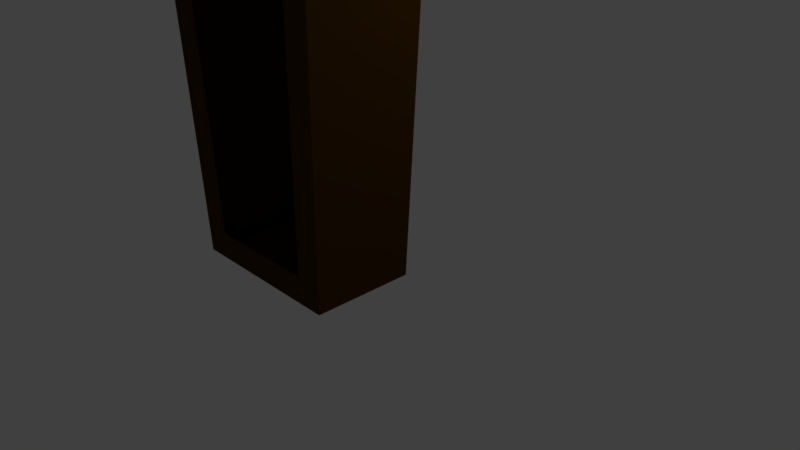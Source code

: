 # Source: CAICAOOfeito_1_.blend  (saved by Blender 2.79.0; exported with 4.5.12 LTS)
import bpy
from mathutils import Matrix  # noqa: F401  (used for matrix-valued properties, if any)

bpy.ops.wm.read_factory_settings(use_empty=True)
scene = bpy.context.scene
scene.name = 'Scene'

# ---- collections
col_collection_1 = bpy.data.collections.new('Collection 1'); scene.collection.children.link(col_collection_1)

# ---- materials (node trees are filled in below, after node groups)
mat_material = bpy.data.materials.new('Material')
mat_material.alpha_threshold = 0.0
mat_material.diffuse_color = (0.06678, 0.02857, 0.001893, 1.0)
mat_material.roughness = 0.5
mat_material.line_color = (0.0, 0.0, 0.0, 1.0)
mat_material_001 = bpy.data.materials.new('Material.001')
mat_material_001.alpha_threshold = 0.0
mat_material_001.diffuse_color = (0.6603, 0.8, 0.1536, 1.0)
mat_material_001.roughness = 0.5

# ---- material node trees

# ---- world
world_world = bpy.data.worlds.new('World'); scene.world = world_world
world_world.color = (0.05088, 0.05088, 0.05088)
world_world.use_sun_shadow = False
world_world.sun_shadow_jitter_overblur = 0.0
world_world.cycles.sampling_method = 'MANUAL'

# ---- cameras
cam_camera = bpy.data.cameras.new('Camera')
cam_camera.clip_end = 100.0
cam_camera.lens = 35.0
cam_camera.sensor_width = 32.0
cam_camera.sensor_height = 18.0
cam_camera.ortho_scale = 7.314
cam_camera.dof.focus_distance = 0.0

# ---- lights
light_lamp = bpy.data.lights.new('Lamp', 'POINT')
light_lamp.transmission_factor = 0.0
light_lamp.cutoff_distance = 30.0
light_lamp.energy = 100.0
light_lamp.shadow_buffer_clip_start = 1.001
light_lamp.shadow_soft_size = 0.1
light_lamp.shadow_maximum_resolution = 0.006
light_lamp.use_absolute_resolution = True

# ---- meshes
me_cube = bpy.data.meshes.new('Cube')
me_cube.from_pydata([(1.071, -0.7004, -0.772), (1.071, -1.956, -0.772), (-0.9582, -1.956, -0.772), (-0.9582, -0.7004, -0.772), (1.294, -0.5628, 4.893), (1.294, -2.094, 4.893), (-1.181, -2.094, 4.893), (-1.181, -0.5628, 4.893), (0.8375, -0.845, 6.402), (0.8375, -1.811, 6.402), (-0.7244, -0.845, 6.402), (-0.7244, -1.811, 6.402), (0.738, -1.034, -0.772), (0.738, -1.623, -0.772), (-0.625, -1.623, -0.772), (-0.625, -1.034, -0.772), (-1.084, -0.961, 5.212), (-1.084, -1.695, 5.212), (-0.8208, -1.532, 6.083), (-0.8208, -1.124, 6.083), (1.084, -1.026, -0.439), (1.281, -0.9043, 4.56), (1.281, -1.752, 4.56), (1.084, -1.631, -0.439), (0.7508, -1.964, -0.4388), (0.947, -2.085, 4.559), (-0.834, -2.085, 4.559), (-0.6378, -1.964, -0.4388), (-0.9713, -1.631, -0.439), (-1.167, -1.752, 4.56), (-1.167, -0.9043, 4.56), (-0.9713, -1.026, -0.439), (0.947, -0.5709, 4.559), (0.7508, -0.6923, -0.4388), (-0.6378, -0.6923, -0.4388), (-0.8339, -0.5709, 4.559), (0.5042, -1.178, 6.402), (-0.3912, -1.178, 6.402), (-0.3912, -1.478, 6.402), (0.5042, -1.478, 6.402), (0.8469, -0.6178, 5.22), (-0.7339, -0.6178, 5.22), (-0.4758, -0.7775, 6.074), (0.5888, -0.7775, 6.074), (-0.7339, -2.032, 5.22), (0.8469, -2.032, 5.22), (0.5888, -1.873, 6.074), (-0.4758, -1.873, 6.074), (1.197, -1.695, 5.212), (1.197, -0.961, 5.212), (0.9339, -1.124, 6.083), (0.9339, -1.532, 6.083), (-1.181, -1.966, 4.893), (-1.176, -1.98, 4.782), (-1.148, -1.961, 4.999), (1.066, -0.7061, -0.7661), (1.066, -1.95, -0.7661), (-0.9526, -1.95, -0.7661), (-0.9526, -0.7061, -0.7661), (1.286, -0.5697, 4.891), (1.287, -2.086, 4.891), (-1.174, -2.086, 4.891), (-1.173, -0.5697, 4.891), (0.8326, -0.8503, 6.395), (0.8327, -1.806, 6.395), (-0.7196, -0.8503, 6.395), (-0.7196, -1.806, 6.395), (0.738, -1.034, -0.762), (0.738, -1.623, -0.762), (-0.625, -1.623, -0.762), (-0.625, -1.034, -0.762), (-1.075, -0.961, 5.209), (-1.075, -1.695, 5.209), (-0.8113, -1.532, 6.08), (-0.8113, -1.124, 6.08), (1.074, -1.026, -0.4386), (1.271, -0.9043, 4.56), (1.271, -1.752, 4.56), (1.074, -1.631, -0.4386), (0.7508, -1.954, -0.4386), (0.9473, -2.075, 4.559), (-0.8342, -2.075, 4.559), (-0.6378, -1.954, -0.4386), (-0.9613, -1.631, -0.4386), (-1.157, -1.752, 4.56), (-1.157, -0.9043, 4.56), (-0.9613, -1.026, -0.4386), (0.947, -0.5809, 4.56), (0.7508, -0.7023, -0.4386), (-0.6378, -0.7023, -0.4386), (-0.8339, -0.5809, 4.56), (0.5042, -1.178, 6.392), (-0.3912, -1.178, 6.392), (-0.3912, -1.478, 6.392), (0.5042, -1.478, 6.392), (0.8469, -0.6276, 5.218), (-0.7338, -0.6276, 5.218), (-0.4757, -0.7873, 6.072), (0.5888, -0.7873, 6.072), (-0.7341, -2.022, 5.219), (0.8471, -2.022, 5.219), (0.5888, -1.863, 6.072), (-0.4758, -1.863, 6.072), (1.188, -1.695, 5.209), (1.188, -0.961, 5.209), (0.9243, -1.124, 6.08), (0.9243, -1.532, 6.08), (-1.171, -1.966, 4.891), (-1.166, -1.98, 4.782), (-1.139, -1.961, 4.996)], [], [(12, 13, 14, 15), (16, 17, 18, 19), (20, 21, 22, 23), (28, 29, 30, 31), (32, 33, 34, 35), (36, 37, 38, 39), (40, 41, 42, 43), (48, 49, 50, 51), (0, 1, 13, 12), (1, 2, 14, 13), (2, 3, 15, 14), (3, 0, 12, 15), (7, 52, 54, 17, 16), (6, 11, 18, 17, 54), (11, 10, 19, 18), (10, 7, 16, 19), (0, 4, 21, 20), (4, 5, 22, 21), (5, 1, 23, 22), (1, 0, 20, 23), (1, 5, 25, 24), (6, 2, 27, 26), (2, 1, 24, 27), (2, 6, 53, 29, 28), (6, 52, 53), (7, 3, 31, 30), (3, 2, 28, 31), (4, 0, 33, 32), (0, 3, 34, 33), (3, 7, 35, 34), (8, 10, 37, 36), (10, 11, 38, 37), (11, 9, 39, 38), (9, 8, 36, 39), (4, 7, 41, 40), (7, 10, 42, 41), (10, 8, 43, 42), (8, 4, 40, 43), (5, 9, 46, 45), (9, 11, 47, 46), (11, 6, 44, 47), (5, 4, 49, 48), (4, 8, 50, 49), (8, 9, 51, 50), (9, 5, 48, 51), (53, 52, 7, 30, 29), (54, 52, 6), (6, 26, 44), (25, 5, 45), (7, 4, 32, 35), (67, 70, 69, 68), (71, 74, 73, 72), (75, 78, 77, 76), (83, 86, 85, 84), (87, 90, 89, 88), (91, 94, 93, 92), (95, 98, 97, 96), (103, 106, 105, 104), (55, 67, 68, 56), (56, 68, 69, 57), (57, 69, 70, 58), (58, 70, 67, 55), (62, 71, 72, 109, 107), (61, 109, 72, 73, 66), (66, 73, 74, 65), (65, 74, 71, 62), (55, 75, 76, 59), (59, 76, 77, 60), (60, 77, 78, 56), (56, 78, 75, 55), (56, 79, 80, 60), (61, 81, 82, 57), (57, 82, 79, 56), (57, 83, 84, 108, 61), (61, 108, 107), (62, 85, 86, 58), (58, 86, 83, 57), (59, 87, 88, 55), (55, 88, 89, 58), (58, 89, 90, 62), (63, 91, 92, 65), (65, 92, 93, 66), (66, 93, 94, 64), (64, 94, 91, 63), (59, 95, 96, 62), (62, 96, 97, 65), (65, 97, 98, 63), (63, 98, 95, 59), (60, 100, 101, 64), (64, 101, 102, 66), (66, 102, 99, 61), (60, 103, 104, 59), (59, 104, 105, 63), (63, 105, 106, 64), (64, 106, 103, 60), (108, 84, 85, 62, 107), (109, 61, 107), (61, 99, 81), (80, 100, 60), (62, 90, 87, 59), (24, 25, 80, 79), (27, 24, 79, 82), (26, 27, 82, 81), (47, 44, 99, 102), (45, 46, 101, 100), (46, 47, 102, 101), (44, 26, 81, 99), (25, 45, 100, 80)])
me_cube.materials.append(mat_material)
me_cube.materials.append(mat_material_001)
me_cube.use_remesh_preserve_volume = False
me_cube.use_remesh_preserve_attributes = False
me_cube.use_mirror_vertex_groups = False
me_cube.update()

# ---- objects
ob_cube = bpy.data.objects.new('Cube', me_cube)
ob_lamp = bpy.data.objects.new('Lamp', light_lamp)
ob_camera = bpy.data.objects.new('Camera', cam_camera)

# ---- transforms, parenting, visibility, modifiers, constraints
ob_cube.location = (0.1574, 0.1776, 1.177)
ob_cube.lock_rotations_4d = False
ob_cube.empty_display_type = 'ARROWS'
ob_cube.lineart.crease_threshold = 0.0
ob_lamp.location = (4.076, 1.005, 5.904)
ob_lamp.rotation_euler = (0.6503, 0.05522, 1.866)
ob_lamp.lock_rotations_4d = False
ob_lamp.empty_display_type = 'ARROWS'
ob_lamp.color = (0.0, 0.0, 0.0, 0.0)
ob_lamp.lineart.crease_threshold = 0.0
ob_camera.location = (7.481, -6.508, 5.344)
ob_camera.rotation_euler = (1.109, 0.0, 0.8149)
ob_camera.lock_rotations_4d = False
ob_camera.empty_display_type = 'ARROWS'
ob_camera.color = (0.0, 0.0, 0.0, 0.0)
ob_camera.display_type = 'WIRE'
ob_camera.lineart.crease_threshold = 0.0

# ---- collection membership
col_collection_1.objects.link(ob_cube)
col_collection_1.objects.link(ob_lamp)
col_collection_1.objects.link(ob_camera)

# ---- scene / render settings (as saved in the file)
scene.camera = ob_camera
scene.frame_start = 1; scene.frame_end = 250; scene.frame_set(63)
scene.render.engine = 'CYCLES'
scene.render.resolution_percentage = 50
scene.render.dither_intensity = 0.0
scene.cycles.use_denoising = False
scene.cycles.samples = 128
scene.cycles.sampling_pattern = 'TABULATED_SOBOL'
scene.cycles.use_adaptive_sampling = False
scene.cycles.use_light_tree = False
scene.cycles.blur_glossy = 0.0
scene.cycles.sample_clamp_indirect = 0.0
scene.view_settings.view_transform = 'Standard'
bpy.context.view_layer.update()
